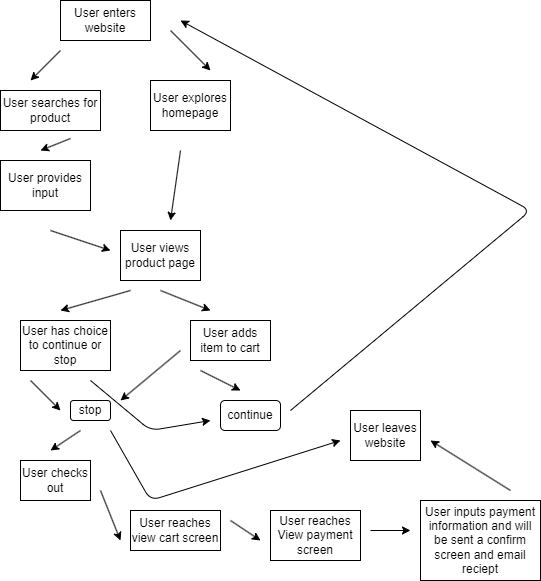

The diagram above was exported from draw.io. Its source (the exported page's mxGraphModel, read from the mxfile embedded in the PNG):
<mxGraphModel dx="917" dy="403" grid="1" gridSize="10" guides="0" tooltips="1" connect="1" arrows="1" fold="1" page="1" pageScale="1" pageWidth="850" pageHeight="1100" math="0" shadow="0">
  <root>
    <mxCell id="0" />
    <mxCell id="1" parent="0" />
    <mxCell id="2" value="User enters website" style="rounded=0;whiteSpace=wrap;html=1;" vertex="1" parent="1">
      <mxGeometry x="70" y="20" width="90" height="40" as="geometry" />
    </mxCell>
    <mxCell id="3" value="User searches for product" style="rounded=0;whiteSpace=wrap;html=1;" vertex="1" parent="1">
      <mxGeometry x="10" y="110" width="100" height="40" as="geometry" />
    </mxCell>
    <mxCell id="4" value="User explores homepage" style="rounded=0;whiteSpace=wrap;html=1;" vertex="1" parent="1">
      <mxGeometry x="160" y="100" width="80" height="50" as="geometry" />
    </mxCell>
    <mxCell id="5" value="User provides input" style="rounded=0;whiteSpace=wrap;html=1;" vertex="1" parent="1">
      <mxGeometry x="10" y="180" width="90" height="50" as="geometry" />
    </mxCell>
    <mxCell id="7" value="User has choice to continue or stop" style="rounded=0;whiteSpace=wrap;html=1;" vertex="1" parent="1">
      <mxGeometry x="30" y="340" width="90" height="50" as="geometry" />
    </mxCell>
    <mxCell id="8" value="User checks out" style="rounded=0;whiteSpace=wrap;html=1;" vertex="1" parent="1">
      <mxGeometry x="30" y="480" width="70" height="40" as="geometry" />
    </mxCell>
    <mxCell id="9" value="User leaves website" style="rounded=0;whiteSpace=wrap;html=1;" vertex="1" parent="1">
      <mxGeometry x="360" y="430" width="70" height="50" as="geometry" />
    </mxCell>
    <mxCell id="10" value="User reaches view cart screen" style="rounded=0;whiteSpace=wrap;html=1;" vertex="1" parent="1">
      <mxGeometry x="140" y="530" width="90" height="40" as="geometry" />
    </mxCell>
    <mxCell id="11" value="User reaches View payment screen" style="rounded=0;whiteSpace=wrap;html=1;" vertex="1" parent="1">
      <mxGeometry x="280" y="530" width="90" height="50" as="geometry" />
    </mxCell>
    <mxCell id="12" value="User inputs payment information and will be sent a confirm screen and email reciept" style="rounded=0;whiteSpace=wrap;html=1;" vertex="1" parent="1">
      <mxGeometry x="430" y="520" width="120" height="80" as="geometry" />
    </mxCell>
    <mxCell id="13" value="User views product page" style="rounded=0;whiteSpace=wrap;html=1;" vertex="1" parent="1">
      <mxGeometry x="130" y="250" width="80" height="50" as="geometry" />
    </mxCell>
    <mxCell id="14" value="User adds item to cart" style="rounded=0;whiteSpace=wrap;html=1;" vertex="1" parent="1">
      <mxGeometry x="200" y="340" width="80" height="40" as="geometry" />
    </mxCell>
    <mxCell id="15" value="" style="endArrow=classic;html=1;" edge="1" parent="1">
      <mxGeometry width="50" height="50" relative="1" as="geometry">
        <mxPoint x="180" y="50" as="sourcePoint" />
        <mxPoint x="220" y="90" as="targetPoint" />
      </mxGeometry>
    </mxCell>
    <mxCell id="16" value="" style="endArrow=classic;html=1;" edge="1" parent="1">
      <mxGeometry width="50" height="50" relative="1" as="geometry">
        <mxPoint x="70" y="70" as="sourcePoint" />
        <mxPoint x="40" y="100" as="targetPoint" />
      </mxGeometry>
    </mxCell>
    <mxCell id="17" value="" style="endArrow=classic;html=1;" edge="1" parent="1">
      <mxGeometry width="50" height="50" relative="1" as="geometry">
        <mxPoint x="80" y="158" as="sourcePoint" />
        <mxPoint x="50" y="170" as="targetPoint" />
      </mxGeometry>
    </mxCell>
    <mxCell id="18" value="" style="endArrow=classic;html=1;" edge="1" parent="1">
      <mxGeometry width="50" height="50" relative="1" as="geometry">
        <mxPoint x="190" y="170" as="sourcePoint" />
        <mxPoint x="180" y="240" as="targetPoint" />
      </mxGeometry>
    </mxCell>
    <mxCell id="20" value="" style="endArrow=classic;html=1;" edge="1" parent="1">
      <mxGeometry width="50" height="50" relative="1" as="geometry">
        <mxPoint x="60" y="250" as="sourcePoint" />
        <mxPoint x="120" y="270" as="targetPoint" />
      </mxGeometry>
    </mxCell>
    <mxCell id="21" value="" style="endArrow=classic;html=1;" edge="1" parent="1">
      <mxGeometry width="50" height="50" relative="1" as="geometry">
        <mxPoint x="170" y="310" as="sourcePoint" />
        <mxPoint x="220" y="330" as="targetPoint" />
      </mxGeometry>
    </mxCell>
    <mxCell id="22" value="" style="endArrow=classic;html=1;" edge="1" parent="1">
      <mxGeometry width="50" height="50" relative="1" as="geometry">
        <mxPoint x="140" y="310" as="sourcePoint" />
        <mxPoint x="70" y="330" as="targetPoint" />
      </mxGeometry>
    </mxCell>
    <mxCell id="24" value="" style="endArrow=classic;html=1;" edge="1" parent="1">
      <mxGeometry width="50" height="50" relative="1" as="geometry">
        <mxPoint x="120" y="450" as="sourcePoint" />
        <mxPoint x="350" y="460" as="targetPoint" />
        <Array as="points">
          <mxPoint x="160" y="520" />
        </Array>
      </mxGeometry>
    </mxCell>
    <mxCell id="26" value="continue" style="rounded=1;whiteSpace=wrap;html=1;" vertex="1" parent="1">
      <mxGeometry x="230" y="420" width="60" height="30" as="geometry" />
    </mxCell>
    <mxCell id="27" value="" style="endArrow=classic;html=1;" edge="1" parent="1">
      <mxGeometry width="50" height="50" relative="1" as="geometry">
        <mxPoint x="100" y="400" as="sourcePoint" />
        <mxPoint x="220" y="440" as="targetPoint" />
        <Array as="points">
          <mxPoint x="160" y="450" />
        </Array>
      </mxGeometry>
    </mxCell>
    <mxCell id="28" value="stop" style="rounded=1;whiteSpace=wrap;html=1;" vertex="1" parent="1">
      <mxGeometry x="80" y="420" width="40" height="20" as="geometry" />
    </mxCell>
    <mxCell id="29" value="" style="endArrow=classic;html=1;" edge="1" parent="1">
      <mxGeometry width="50" height="50" relative="1" as="geometry">
        <mxPoint x="40" y="400" as="sourcePoint" />
        <mxPoint x="70" y="430" as="targetPoint" />
      </mxGeometry>
    </mxCell>
    <mxCell id="30" value="" style="endArrow=classic;html=1;" edge="1" parent="1">
      <mxGeometry width="50" height="50" relative="1" as="geometry">
        <mxPoint x="300" y="430" as="sourcePoint" />
        <mxPoint x="190" y="40" as="targetPoint" />
        <Array as="points">
          <mxPoint x="540" y="230" />
        </Array>
      </mxGeometry>
    </mxCell>
    <mxCell id="31" value="" style="endArrow=classic;html=1;" edge="1" parent="1">
      <mxGeometry width="50" height="50" relative="1" as="geometry">
        <mxPoint x="210" y="390" as="sourcePoint" />
        <mxPoint x="250" y="410" as="targetPoint" />
      </mxGeometry>
    </mxCell>
    <mxCell id="32" value="" style="endArrow=classic;html=1;" edge="1" parent="1">
      <mxGeometry width="50" height="50" relative="1" as="geometry">
        <mxPoint x="190" y="370" as="sourcePoint" />
        <mxPoint x="130" y="420" as="targetPoint" />
      </mxGeometry>
    </mxCell>
    <mxCell id="33" value="" style="endArrow=classic;html=1;" edge="1" parent="1">
      <mxGeometry width="50" height="50" relative="1" as="geometry">
        <mxPoint x="90" y="450" as="sourcePoint" />
        <mxPoint x="60" y="470" as="targetPoint" />
      </mxGeometry>
    </mxCell>
    <mxCell id="34" value="" style="endArrow=classic;html=1;" edge="1" parent="1">
      <mxGeometry width="50" height="50" relative="1" as="geometry">
        <mxPoint x="110" y="510" as="sourcePoint" />
        <mxPoint x="130" y="560" as="targetPoint" />
      </mxGeometry>
    </mxCell>
    <mxCell id="35" value="" style="endArrow=classic;html=1;" edge="1" parent="1">
      <mxGeometry width="50" height="50" relative="1" as="geometry">
        <mxPoint x="240" y="540" as="sourcePoint" />
        <mxPoint x="270" y="560" as="targetPoint" />
      </mxGeometry>
    </mxCell>
    <mxCell id="36" value="" style="endArrow=classic;html=1;" edge="1" parent="1">
      <mxGeometry width="50" height="50" relative="1" as="geometry">
        <mxPoint x="380" y="550" as="sourcePoint" />
        <mxPoint x="420" y="550" as="targetPoint" />
      </mxGeometry>
    </mxCell>
    <mxCell id="37" value="" style="endArrow=classic;html=1;" edge="1" parent="1">
      <mxGeometry width="50" height="50" relative="1" as="geometry">
        <mxPoint x="520" y="510" as="sourcePoint" />
        <mxPoint x="440" y="460" as="targetPoint" />
      </mxGeometry>
    </mxCell>
  </root>
</mxGraphModel>